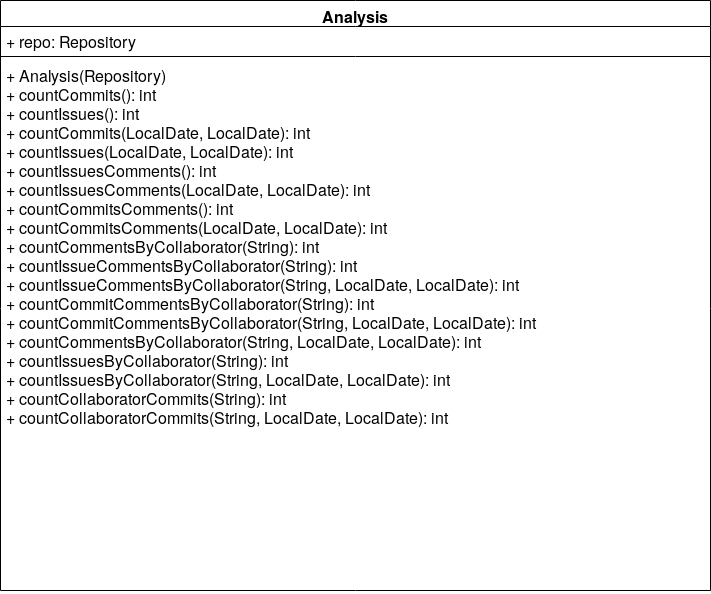

The diagram above was exported from draw.io. Its source (the exported page's mxGraphModel, read from the mxfile embedded in the PNG):
<mxGraphModel dx="1571" dy="859" grid="1" gridSize="10" guides="1" tooltips="1" connect="1" arrows="1" fold="1" page="1" pageScale="1" pageWidth="1100" pageHeight="850" math="0" shadow="0">
  <root>
    <mxCell id="0" />
    <mxCell id="1" parent="0" />
    <mxCell id="tp_Y5JbcoT6bZXK9sAse-1" value="Analysis" style="swimlane;fontStyle=1;align=center;verticalAlign=top;childLayout=stackLayout;horizontal=1;startSize=26;horizontalStack=0;resizeParent=1;resizeParentMax=0;resizeLast=0;collapsible=1;marginBottom=0;fontSize=16;" parent="1" vertex="1">
      <mxGeometry x="40" y="40" width="710" height="590" as="geometry" />
    </mxCell>
    <mxCell id="tp_Y5JbcoT6bZXK9sAse-2" value="+ repo: Repository" style="text;strokeColor=none;fillColor=none;align=left;verticalAlign=top;spacingLeft=4;spacingRight=4;overflow=hidden;rotatable=0;points=[[0,0.5],[1,0.5]];portConstraint=eastwest;fontSize=16;" parent="tp_Y5JbcoT6bZXK9sAse-1" vertex="1">
      <mxGeometry y="26" width="710" height="26" as="geometry" />
    </mxCell>
    <mxCell id="tp_Y5JbcoT6bZXK9sAse-3" value="" style="line;strokeWidth=1;fillColor=none;align=left;verticalAlign=middle;spacingTop=-1;spacingLeft=3;spacingRight=3;rotatable=0;labelPosition=right;points=[];portConstraint=eastwest;" parent="tp_Y5JbcoT6bZXK9sAse-1" vertex="1">
      <mxGeometry y="52" width="710" height="8" as="geometry" />
    </mxCell>
    <mxCell id="tp_Y5JbcoT6bZXK9sAse-4" value="+ Analysis(Repository)&#10;+ countCommits(): int&#10;+ countIssues(): int&#10;+ countCommits(LocalDate, LocalDate): int&#10;+ countIssues(LocalDate, LocalDate): int&#10;+ countIssuesComments(): int&#10;+ countIssuesComments(LocalDate, LocalDate): int&#10;+ countCommitsComments(): int&#10;+ countCommitsComments(LocalDate, LocalDate): int&#10;+ countCommentsByCollaborator(String): int&#10;+ countIssueCommentsByCollaborator(String): int&#10;+ countIssueCommentsByCollaborator(String, LocalDate, LocalDate): int&#10;+ countCommitCommentsByCollaborator(String): int&#10;+ countCommitCommentsByCollaborator(String, LocalDate, LocalDate): int&#10;+ countCommentsByCollaborator(String, LocalDate, LocalDate): int&#10;+ countIssuesByCollaborator(String): int&#10;+ countIssuesByCollaborator(String, LocalDate, LocalDate): int&#10;+ countCollaboratorCommits(String): int&#10;+ countCollaboratorCommits(String, LocalDate, LocalDate): int&#10;&#10;" style="text;strokeColor=none;fillColor=none;align=left;verticalAlign=top;spacingLeft=4;spacingRight=4;overflow=hidden;rotatable=0;points=[[0,0.5],[1,0.5]];portConstraint=eastwest;fontSize=16;" parent="tp_Y5JbcoT6bZXK9sAse-1" vertex="1">
      <mxGeometry y="60" width="710" height="530" as="geometry" />
    </mxCell>
  </root>
</mxGraphModel>